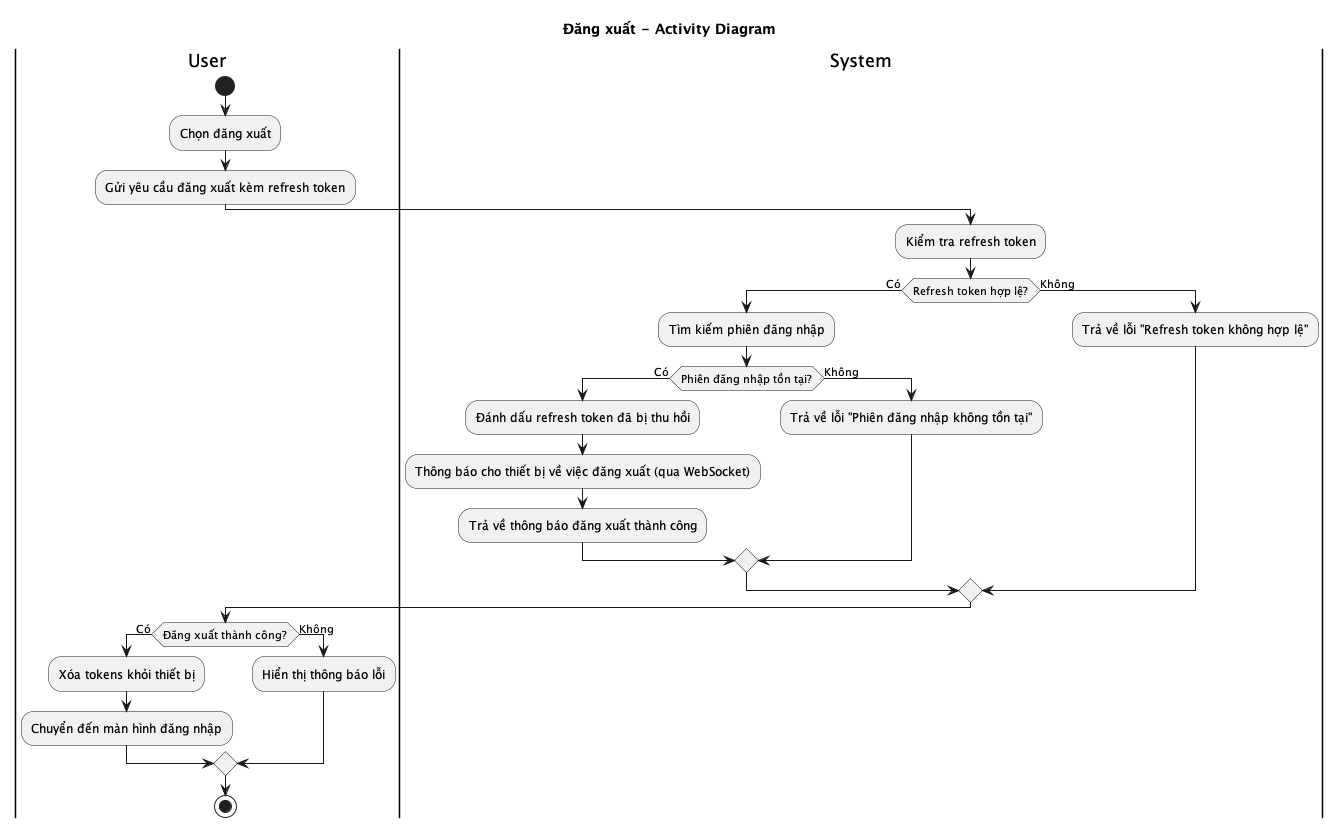

The diagram above was rendered by PlantUML. Its source (embedded in the PNG):
@startuml Đăng xuất - Activity Diagram
title Đăng xuất - Activity Diagram

|User|
start
:Chọn đăng xuất;
:Gửi yêu cầu đăng xuất kèm refresh token;

|System|
:Kiểm tra refresh token;

if (Refresh token hợp lệ?) then (Có)
  :Tìm kiếm phiên đăng nhập;
  
  if (Phiên đăng nhập tồn tại?) then (Có)
    :Đánh dấu refresh token đã bị thu hồi;
    :Thông báo cho thiết bị về việc đăng xuất (qua WebSocket);
    :Trả về thông báo đăng xuất thành công;
  else (Không)
    :Trả về lỗi "Phiên đăng nhập không tồn tại";
  endif
else (Không)
  :Trả về lỗi "Refresh token không hợp lệ";
endif

|User|
if (Đăng xuất thành công?) then (Có)
  :Xóa tokens khỏi thiết bị;
  :Chuyển đến màn hình đăng nhập;
else (Không)
  :Hiển thị thông báo lỗi;
endif

stop
@enduml